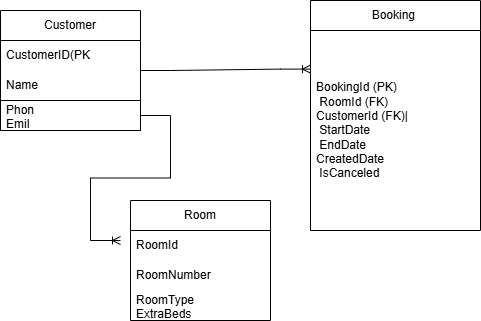

The diagram above was exported from draw.io. Its source (the exported page's mxGraphModel, read from the mxfile embedded in the PNG):
<mxGraphModel dx="794" dy="412" grid="1" gridSize="10" guides="1" tooltips="1" connect="1" arrows="1" fold="1" page="1" pageScale="1" pageWidth="827" pageHeight="1169" math="0" shadow="0">
  <root>
    <mxCell id="0" />
    <mxCell id="1" parent="0" />
    <mxCell id="z_g7c0bVCW1H3u5M801H-1" value="Customer" style="swimlane;fontStyle=0;childLayout=stackLayout;horizontal=1;startSize=30;horizontalStack=0;resizeParent=1;resizeParentMax=0;resizeLast=0;collapsible=1;marginBottom=0;whiteSpace=wrap;html=1;" vertex="1" parent="1">
      <mxGeometry x="130" y="90" width="140" height="120" as="geometry" />
    </mxCell>
    <mxCell id="z_g7c0bVCW1H3u5M801H-2" value="CustomerID(PK" style="text;strokeColor=none;fillColor=none;align=left;verticalAlign=middle;spacingLeft=4;spacingRight=4;overflow=hidden;points=[[0,0.5],[1,0.5]];portConstraint=eastwest;rotatable=0;whiteSpace=wrap;html=1;" vertex="1" parent="z_g7c0bVCW1H3u5M801H-1">
      <mxGeometry y="30" width="140" height="30" as="geometry" />
    </mxCell>
    <mxCell id="z_g7c0bVCW1H3u5M801H-3" value="Name" style="text;strokeColor=none;fillColor=none;align=left;verticalAlign=middle;spacingLeft=4;spacingRight=4;overflow=hidden;points=[[0,0.5],[1,0.5]];portConstraint=eastwest;rotatable=0;whiteSpace=wrap;html=1;" vertex="1" parent="z_g7c0bVCW1H3u5M801H-1">
      <mxGeometry y="60" width="140" height="30" as="geometry" />
    </mxCell>
    <mxCell id="z_g7c0bVCW1H3u5M801H-4" value="Phon&lt;div&gt;Emil&lt;/div&gt;" style="text;strokeColor=default;fillColor=none;align=left;verticalAlign=middle;spacingLeft=4;spacingRight=4;overflow=hidden;points=[[0,0.5],[1,0.5]];portConstraint=eastwest;rotatable=0;whiteSpace=wrap;html=1;perimeterSpacing=0;" vertex="1" parent="z_g7c0bVCW1H3u5M801H-1">
      <mxGeometry y="90" width="140" height="30" as="geometry" />
    </mxCell>
    <mxCell id="z_g7c0bVCW1H3u5M801H-5" value="Booking&amp;nbsp;" style="swimlane;fontStyle=0;childLayout=stackLayout;horizontal=1;startSize=30;horizontalStack=0;resizeParent=1;resizeParentMax=0;resizeLast=0;collapsible=1;marginBottom=0;whiteSpace=wrap;html=1;" vertex="1" parent="1">
      <mxGeometry x="440" y="80" width="170" height="230" as="geometry" />
    </mxCell>
    <mxCell id="z_g7c0bVCW1H3u5M801H-8" value="&lt;div&gt;BookingId (PK)&amp;nbsp;&lt;/div&gt;&lt;div&gt;&lt;span style=&quot;background-color: transparent; color: light-dark(rgb(0, 0, 0), rgb(255, 255, 255));&quot;&gt;&amp;nbsp;RoomId (FK)&amp;nbsp; &amp;nbsp;&amp;nbsp;&lt;/span&gt;&lt;span style=&quot;background-color: transparent; color: light-dark(rgb(0, 0, 0), rgb(255, 255, 255));&quot;&gt;&amp;nbsp; &amp;nbsp; &amp;nbsp; &amp;nbsp; &amp;nbsp; &amp;nbsp; &amp;nbsp; &amp;nbsp; &amp;nbsp; &amp;nbsp; &amp;nbsp; CustomerId (FK)|&lt;/span&gt;&lt;span style=&quot;background-color: transparent; color: light-dark(rgb(0, 0, 0), rgb(255, 255, 255));&quot;&gt;&amp;nbsp; &amp;nbsp; &amp;nbsp; &amp;nbsp; &amp;nbsp;&amp;nbsp;&lt;/span&gt;&lt;span style=&quot;background-color: transparent; color: light-dark(rgb(0, 0, 0), rgb(255, 255, 255));&quot;&gt;&amp;nbsp; &amp;nbsp; &amp;nbsp; &amp;nbsp; &amp;nbsp; &amp;nbsp;StartDate&amp;nbsp; &amp;nbsp; &amp;nbsp; &lt;/span&gt;&lt;span style=&quot;background-color: transparent; color: light-dark(rgb(0, 0, 0), rgb(255, 255, 255));&quot;&gt;&amp;nbsp; &amp;nbsp; &amp;nbsp; &amp;nbsp; &amp;nbsp; &amp;nbsp; &amp;nbsp; &amp;nbsp; &amp;nbsp; &amp;nbsp; &amp;nbsp; &amp;nbsp; &amp;nbsp;EndDate&amp;nbsp; &amp;nbsp; &amp;nbsp; &amp;nbsp;&amp;nbsp;&lt;/span&gt;&lt;span style=&quot;background-color: transparent; color: light-dark(rgb(0, 0, 0), rgb(255, 255, 255));&quot;&gt;&amp;nbsp; &amp;nbsp; &amp;nbsp; &amp;nbsp; &amp;nbsp; &amp;nbsp; &amp;nbsp; &amp;nbsp; &amp;nbsp; &amp;nbsp; &amp;nbsp; &amp;nbsp; CreatedDate&amp;nbsp; &amp;nbsp;&amp;nbsp;&lt;/span&gt;&lt;/div&gt;&lt;div&gt;&amp;nbsp;IsCanceled&lt;/div&gt;" style="text;strokeColor=none;fillColor=none;align=left;verticalAlign=middle;spacingLeft=4;spacingRight=4;overflow=hidden;points=[[0,0.5],[1,0.5]];portConstraint=eastwest;rotatable=0;whiteSpace=wrap;html=1;" vertex="1" parent="z_g7c0bVCW1H3u5M801H-5">
      <mxGeometry y="30" width="170" height="200" as="geometry" />
    </mxCell>
    <mxCell id="z_g7c0bVCW1H3u5M801H-13" value="Room" style="swimlane;fontStyle=0;childLayout=stackLayout;horizontal=1;startSize=30;horizontalStack=0;resizeParent=1;resizeParentMax=0;resizeLast=0;collapsible=1;marginBottom=0;whiteSpace=wrap;html=1;" vertex="1" parent="1">
      <mxGeometry x="260" y="280" width="140" height="120" as="geometry" />
    </mxCell>
    <mxCell id="z_g7c0bVCW1H3u5M801H-14" value="RoomId" style="text;strokeColor=none;fillColor=none;align=left;verticalAlign=middle;spacingLeft=4;spacingRight=4;overflow=hidden;points=[[0,0.5],[1,0.5]];portConstraint=eastwest;rotatable=0;whiteSpace=wrap;html=1;" vertex="1" parent="z_g7c0bVCW1H3u5M801H-13">
      <mxGeometry y="30" width="140" height="30" as="geometry" />
    </mxCell>
    <mxCell id="z_g7c0bVCW1H3u5M801H-15" value="RoomNumber" style="text;strokeColor=none;fillColor=none;align=left;verticalAlign=middle;spacingLeft=4;spacingRight=4;overflow=hidden;points=[[0,0.5],[1,0.5]];portConstraint=eastwest;rotatable=0;whiteSpace=wrap;html=1;" vertex="1" parent="z_g7c0bVCW1H3u5M801H-13">
      <mxGeometry y="60" width="140" height="30" as="geometry" />
    </mxCell>
    <mxCell id="z_g7c0bVCW1H3u5M801H-16" value="&lt;div&gt;RoomType&amp;nbsp; &amp;nbsp;&lt;/div&gt;&lt;div&gt;ExtraBeds&lt;/div&gt;" style="text;strokeColor=none;fillColor=none;align=left;verticalAlign=middle;spacingLeft=4;spacingRight=4;overflow=hidden;points=[[0,0.5],[1,0.5]];portConstraint=eastwest;rotatable=0;whiteSpace=wrap;html=1;" vertex="1" parent="z_g7c0bVCW1H3u5M801H-13">
      <mxGeometry y="90" width="140" height="30" as="geometry" />
    </mxCell>
    <mxCell id="z_g7c0bVCW1H3u5M801H-18" value="" style="edgeStyle=entityRelationEdgeStyle;fontSize=12;html=1;endArrow=ERoneToMany;rounded=0;entryX=0;entryY=0.193;entryDx=0;entryDy=0;entryPerimeter=0;" edge="1" parent="1" target="z_g7c0bVCW1H3u5M801H-8">
      <mxGeometry width="100" height="100" relative="1" as="geometry">
        <mxPoint x="270" y="150" as="sourcePoint" />
        <mxPoint x="438" y="150" as="targetPoint" />
      </mxGeometry>
    </mxCell>
    <mxCell id="z_g7c0bVCW1H3u5M801H-19" value="" style="edgeStyle=entityRelationEdgeStyle;fontSize=12;html=1;endArrow=ERoneToMany;rounded=0;exitX=1;exitY=0.5;exitDx=0;exitDy=0;" edge="1" parent="1" source="z_g7c0bVCW1H3u5M801H-4">
      <mxGeometry width="100" height="100" relative="1" as="geometry">
        <mxPoint x="160" y="350" as="sourcePoint" />
        <mxPoint x="250" y="320" as="targetPoint" />
      </mxGeometry>
    </mxCell>
  </root>
</mxGraphModel>